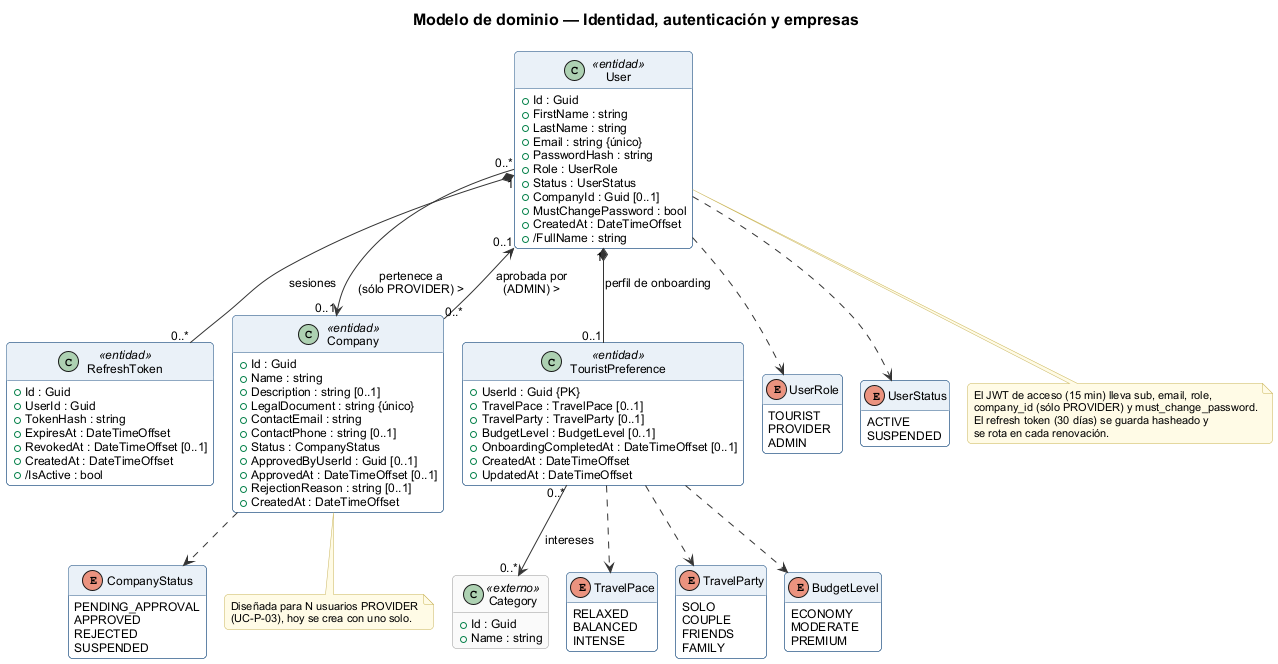

The diagram above was rendered by PlantUML. Its source (embedded in the PNG):
@startuml clases-01-identidad-y-empresas
!pragma layout smetana
!include ../_estilo.iuml
hide empty methods

title Modelo de dominio — Identidad, autenticación y empresas

class User <<entidad>> {
  + Id : Guid
  + FirstName : string
  + LastName : string
  + Email : string {único}
  + PasswordHash : string
  + Role : UserRole
  + Status : UserStatus
  + CompanyId : Guid [0..1]
  + MustChangePassword : bool
  + CreatedAt : DateTimeOffset
  + /FullName : string
}

class RefreshToken <<entidad>> {
  + Id : Guid
  + UserId : Guid
  + TokenHash : string
  + ExpiresAt : DateTimeOffset
  + RevokedAt : DateTimeOffset [0..1]
  + CreatedAt : DateTimeOffset
  + /IsActive : bool
}

class Company <<entidad>> {
  + Id : Guid
  + Name : string
  + Description : string [0..1]
  + LegalDocument : string {único}
  + ContactEmail : string
  + ContactPhone : string [0..1]
  + Status : CompanyStatus
  + ApprovedByUserId : Guid [0..1]
  + ApprovedAt : DateTimeOffset [0..1]
  + RejectionReason : string [0..1]
  + CreatedAt : DateTimeOffset
}

class TouristPreference <<entidad>> {
  + UserId : Guid {PK}
  + TravelPace : TravelPace [0..1]
  + TravelParty : TravelParty [0..1]
  + BudgetLevel : BudgetLevel [0..1]
  + OnboardingCompletedAt : DateTimeOffset [0..1]
  + CreatedAt : DateTimeOffset
  + UpdatedAt : DateTimeOffset
}

class Category <<externo>> {
  + Id : Guid
  + Name : string
}

enum UserRole {
  TOURIST
  PROVIDER
  ADMIN
}
enum UserStatus {
  ACTIVE
  SUSPENDED
}
enum CompanyStatus {
  PENDING_APPROVAL
  APPROVED
  REJECTED
  SUSPENDED
}
enum TravelPace {
  RELAXED
  BALANCED
  INTENSE
}
enum TravelParty {
  SOLO
  COUPLE
  FRIENDS
  FAMILY
}
enum BudgetLevel {
  ECONOMY
  MODERATE
  PREMIUM
}

User "1" *-- "0..*" RefreshToken : sesiones >
User "0..*" --> "0..1" Company : pertenece a\n(sólo PROVIDER) >
Company "0..*" --> "0..1" User : aprobada por\n(ADMIN) >
User "1" *-- "0..1" TouristPreference : perfil de onboarding >
TouristPreference "0..*" --> "0..*" Category : intereses >

User ..> UserRole
User ..> UserStatus
Company ..> CompanyStatus
TouristPreference ..> TravelPace
TouristPreference ..> TravelParty
TouristPreference ..> BudgetLevel

note bottom of User
  El JWT de acceso (15 min) lleva sub, email, role,
  company_id (sólo PROVIDER) y must_change_password.
  El refresh token (30 días) se guarda hasheado y
  se rota en cada renovación.
end note

note bottom of Company
  Diseñada para N usuarios PROVIDER
  (UC-P-03), hoy se crea con uno solo.
end note
@enduml